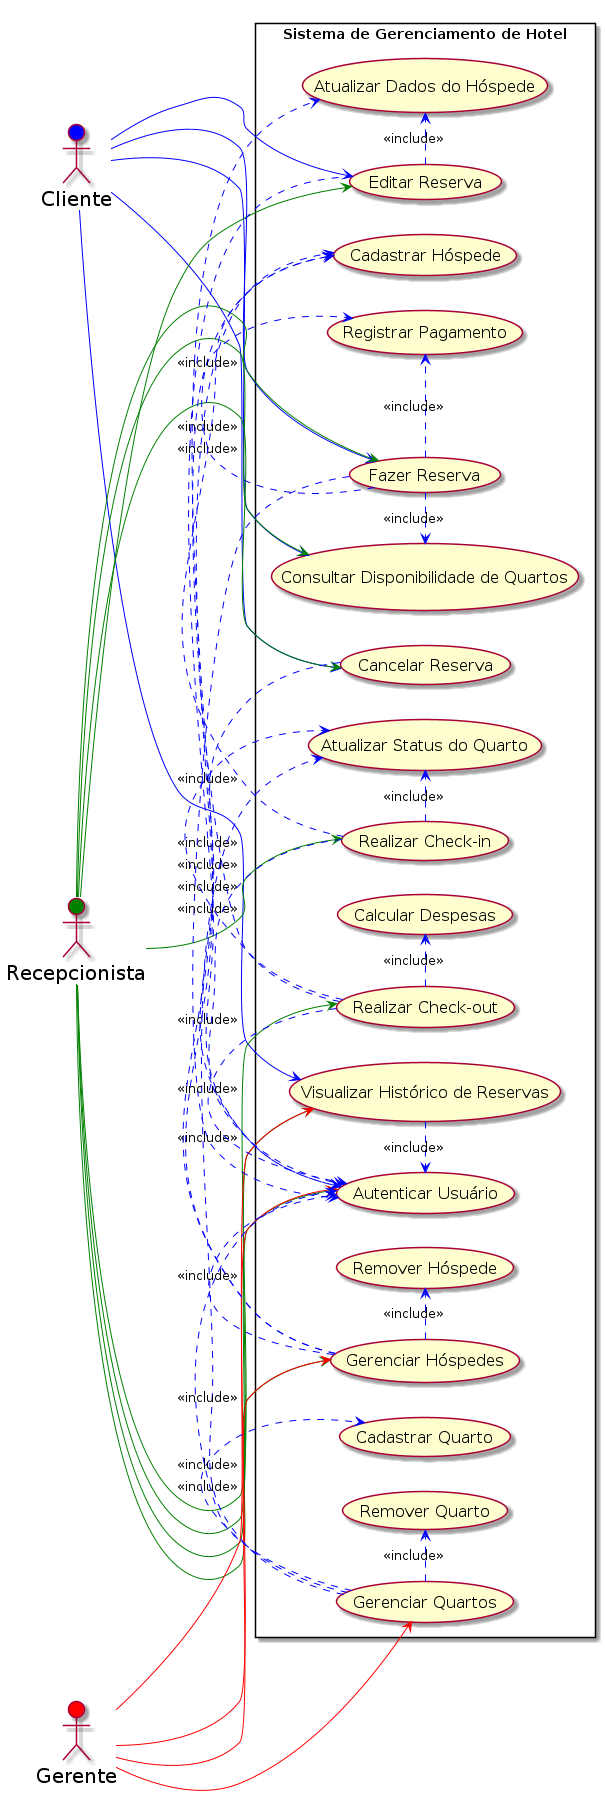

The diagram above was rendered by PlantUML. Its source (embedded in the PNG):
@startuml

left to right direction

skinparam actorFontSize 20
skinparam usecaseFontSize 16
skinparam arrowColor #blue

actor Cliente #blue
actor Recepcionista #green
actor Gerente #red

rectangle "Sistema de Gerenciamento de Hotel" {
  usecase (Autenticar Usuário) as UC_Auth

  usecase (Fazer Reserva) as UC1
  usecase (Cancelar Reserva) as UC2
  usecase (Editar Reserva) as UC3
  usecase (Realizar Check-in) as UC4
  usecase (Realizar Check-out) as UC5
  usecase (Consultar Disponibilidade de Quartos) as UC6
  usecase (Gerenciar Hóspedes) as UC7
  usecase (Gerenciar Quartos) as UC8
  usecase (Visualizar Histórico de Reservas) as UC9

  usecase (Cadastrar Hóspede) as UC_CadHospede
  usecase (Atualizar Dados do Hóspede) as UC_AtualizaHospede
  usecase (Remover Hóspede) as UC_RemoveHospede

  usecase (Cadastrar Quarto) as UC_CadQuarto
  usecase (Atualizar Status do Quarto) as UC_AtualizaQuarto
  usecase (Remover Quarto) as UC_RemoveQuarto

  usecase (Registrar Pagamento) as UC_RegPagamento
  usecase (Calcular Despesas) as UC_CalcDespesas
}

Cliente -[#blue]-> UC1
Cliente -[#blue]-> UC2
Cliente -[#blue]-> UC3
Cliente -[#blue]-> UC6
Cliente -[#blue]-> UC9

Recepcionista -[#green]-> UC_Auth
Recepcionista -[#green]-> UC1
Recepcionista -[#green]-> UC2
Recepcionista -[#green]-> UC3
Recepcionista -[#green]-> UC4
Recepcionista -[#green]-> UC5
Recepcionista -[#green]-> UC6
Recepcionista -[#green]-> UC7
Recepcionista -[#green]-> UC9

Gerente -[#red]-> UC_Auth
Gerente -[#red]-> UC7
Gerente -[#red]-> UC8
Gerente -[#red]-> UC9

UC1 .> UC_CadHospede : <<include>>
UC1 .> UC6 : <<include>>
UC1 .> UC_RegPagamento : <<include>>

UC3 .> UC_AtualizaHospede : <<include>>

UC4 .> UC_CadHospede : <<include>>
UC4 .> UC_AtualizaQuarto : <<include>>

UC5 .> UC_CalcDespesas : <<include>>
UC5 .> UC_RegPagamento : <<include>>
UC5 .> UC_AtualizaQuarto : <<include>>

UC7 .> UC_CadHospede : <<include>>
UC7 .> UC_AtualizaHospede : <<include>>
UC7 .> UC_RemoveHospede : <<include>>

UC8 .> UC_CadQuarto : <<include>>
UC8 .> UC_AtualizaQuarto : <<include>>
UC8 .> UC_RemoveQuarto : <<include>>

UC1 .> UC_Auth : <<include>>
UC2 .> UC_Auth : <<include>>
UC3 .> UC_Auth : <<include>>
UC4 .> UC_Auth : <<include>>
UC5 .> UC_Auth : <<include>>
UC7 .> UC_Auth : <<include>>
UC8 .> UC_Auth : <<include>>
UC9 .> UC_Auth : <<include>>

@enduml